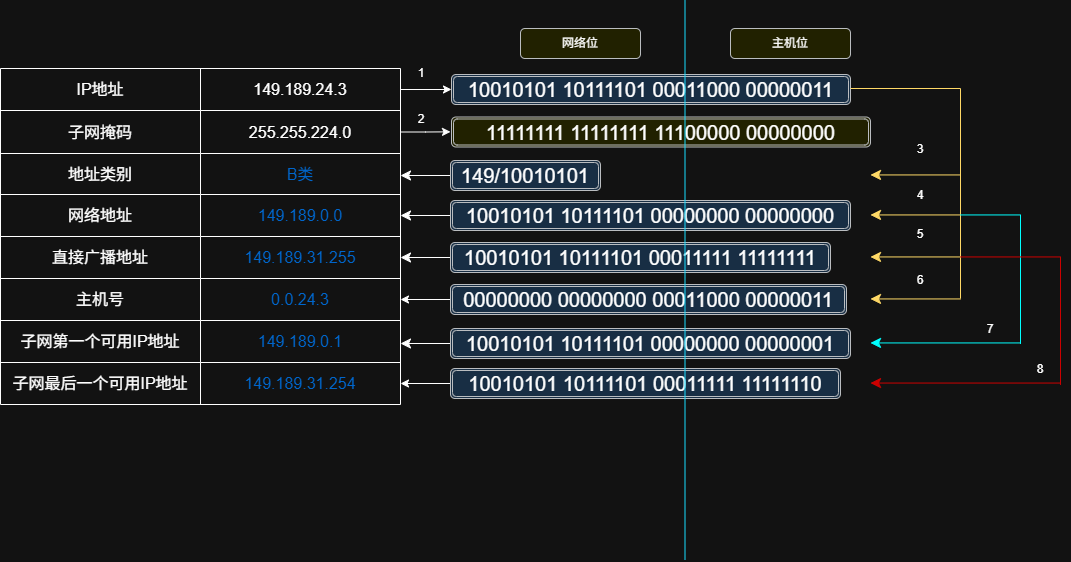

The diagram above was exported from draw.io. Its source (the exported page's mxGraphModel, read from the mxfile embedded in the PNG):
<mxGraphModel dx="1119" dy="664" grid="1" gridSize="10" guides="1" tooltips="1" connect="1" arrows="1" fold="1" page="1" pageScale="1" pageWidth="827" pageHeight="1169" math="0" shadow="0">
  <root>
    <mxCell id="0" />
    <mxCell id="1" parent="0" />
    <mxCell id="YQKZysJPsCg_-pNeQyfh-10" parent="1" style="text;html=1;whiteSpace=wrap;strokeColor=none;fillColor=none;align=center;verticalAlign=middle;rounded=0;" value="3" vertex="1">
      <mxGeometry height="30" width="60" x="1130" y="206" as="geometry" />
    </mxCell>
    <mxCell id="YQKZysJPsCg_-pNeQyfh-11" parent="1" style="text;html=1;whiteSpace=wrap;strokeColor=none;fillColor=none;align=center;verticalAlign=middle;rounded=0;" value="4" vertex="1">
      <mxGeometry height="30" width="60" x="1130" y="252" as="geometry" />
    </mxCell>
    <mxCell id="YQKZysJPsCg_-pNeQyfh-12" parent="1" style="text;html=1;whiteSpace=wrap;strokeColor=none;fillColor=none;align=center;verticalAlign=middle;rounded=0;" value="5" vertex="1">
      <mxGeometry height="30" width="60" x="1130" y="291" as="geometry" />
    </mxCell>
    <mxCell id="YQKZysJPsCg_-pNeQyfh-13" parent="1" style="text;html=1;whiteSpace=wrap;strokeColor=none;fillColor=none;align=center;verticalAlign=middle;rounded=0;" value="6" vertex="1">
      <mxGeometry height="30" width="60" x="1130" y="337" as="geometry" />
    </mxCell>
    <mxCell id="ZWDKW5eMMLbrtgz8udcF-14" parent="1" style="shape=table;startSize=0;container=1;collapsible=0;childLayout=tableLayout;fontSize=16;" value="" vertex="1">
      <mxGeometry height="336" width="400" x="240" y="140" as="geometry" />
    </mxCell>
    <mxCell id="ZWDKW5eMMLbrtgz8udcF-15" parent="ZWDKW5eMMLbrtgz8udcF-14" style="shape=tableRow;horizontal=0;startSize=0;swimlaneHead=0;swimlaneBody=0;strokeColor=inherit;top=0;left=0;bottom=0;right=0;collapsible=0;dropTarget=0;fillColor=none;points=[[0,0.5],[1,0.5]];portConstraint=eastwest;fontSize=16;" value="" vertex="1">
      <mxGeometry height="42" width="400" as="geometry" />
    </mxCell>
    <mxCell id="ZWDKW5eMMLbrtgz8udcF-16" parent="ZWDKW5eMMLbrtgz8udcF-15" style="shape=partialRectangle;html=1;whiteSpace=wrap;connectable=0;strokeColor=inherit;overflow=hidden;fillColor=none;top=0;left=0;bottom=0;right=0;pointerEvents=1;fontSize=16;" value="IP地址" vertex="1">
      <mxGeometry height="42" width="200" as="geometry">
        <mxRectangle height="42" width="200" as="alternateBounds" />
      </mxGeometry>
    </mxCell>
    <mxCell id="ZWDKW5eMMLbrtgz8udcF-17" parent="ZWDKW5eMMLbrtgz8udcF-15" style="shape=partialRectangle;html=1;whiteSpace=wrap;connectable=0;strokeColor=inherit;overflow=hidden;fillColor=none;top=0;left=0;bottom=0;right=0;pointerEvents=1;fontSize=16;fontColor=light-dark(#000000,#FFFFFF);" value="&lt;font style=&quot;&quot;&gt;149.189.24.3&lt;/font&gt;" vertex="1">
      <mxGeometry height="42" width="200" x="200" as="geometry">
        <mxRectangle height="42" width="200" as="alternateBounds" />
      </mxGeometry>
    </mxCell>
    <mxCell id="ZWDKW5eMMLbrtgz8udcF-19" parent="ZWDKW5eMMLbrtgz8udcF-14" style="shape=tableRow;horizontal=0;startSize=0;swimlaneHead=0;swimlaneBody=0;strokeColor=inherit;top=0;left=0;bottom=0;right=0;collapsible=0;dropTarget=0;fillColor=none;points=[[0,0.5],[1,0.5]];portConstraint=eastwest;fontSize=16;" value="" vertex="1">
      <mxGeometry height="43" width="400" y="42" as="geometry" />
    </mxCell>
    <mxCell id="ZWDKW5eMMLbrtgz8udcF-20" parent="ZWDKW5eMMLbrtgz8udcF-19" style="shape=partialRectangle;html=1;whiteSpace=wrap;connectable=0;strokeColor=inherit;overflow=hidden;fillColor=none;top=0;left=0;bottom=0;right=0;pointerEvents=1;fontSize=16;" value="子网掩码" vertex="1">
      <mxGeometry height="43" width="200" as="geometry">
        <mxRectangle height="43" width="200" as="alternateBounds" />
      </mxGeometry>
    </mxCell>
    <mxCell id="ZWDKW5eMMLbrtgz8udcF-21" parent="ZWDKW5eMMLbrtgz8udcF-19" style="shape=partialRectangle;html=1;whiteSpace=wrap;connectable=0;strokeColor=inherit;overflow=hidden;fillColor=none;top=0;left=0;bottom=0;right=0;pointerEvents=1;fontSize=16;fontColor=light-dark(#000000,#FFFFFF);" value="&lt;font style=&quot;&quot;&gt;255.255.224.0&lt;/font&gt;" vertex="1">
      <mxGeometry height="43" width="200" x="200" as="geometry">
        <mxRectangle height="43" width="200" as="alternateBounds" />
      </mxGeometry>
    </mxCell>
    <mxCell id="ZWDKW5eMMLbrtgz8udcF-23" parent="ZWDKW5eMMLbrtgz8udcF-14" style="shape=tableRow;horizontal=0;startSize=0;swimlaneHead=0;swimlaneBody=0;strokeColor=inherit;top=0;left=0;bottom=0;right=0;collapsible=0;dropTarget=0;fillColor=none;points=[[0,0.5],[1,0.5]];portConstraint=eastwest;fontSize=16;" value="" vertex="1">
      <mxGeometry height="41" width="400" y="85" as="geometry" />
    </mxCell>
    <mxCell id="ZWDKW5eMMLbrtgz8udcF-24" parent="ZWDKW5eMMLbrtgz8udcF-23" style="shape=partialRectangle;html=1;whiteSpace=wrap;connectable=0;strokeColor=inherit;overflow=hidden;fillColor=none;top=0;left=0;bottom=0;right=0;pointerEvents=1;fontSize=16;" value="地址类别" vertex="1">
      <mxGeometry height="41" width="200" as="geometry">
        <mxRectangle height="41" width="200" as="alternateBounds" />
      </mxGeometry>
    </mxCell>
    <mxCell id="ZWDKW5eMMLbrtgz8udcF-25" parent="ZWDKW5eMMLbrtgz8udcF-23" style="shape=partialRectangle;html=1;whiteSpace=wrap;connectable=0;strokeColor=inherit;overflow=hidden;fillColor=none;top=0;left=0;bottom=0;right=0;pointerEvents=1;fontSize=16;fontColor=light-dark(#000000,#0066CC);" value="B类" vertex="1">
      <mxGeometry height="41" width="200" x="200" as="geometry">
        <mxRectangle height="41" width="200" as="alternateBounds" />
      </mxGeometry>
    </mxCell>
    <mxCell id="ZWDKW5eMMLbrtgz8udcF-27" parent="ZWDKW5eMMLbrtgz8udcF-14" style="shape=tableRow;horizontal=0;startSize=0;swimlaneHead=0;swimlaneBody=0;strokeColor=inherit;top=0;left=0;bottom=0;right=0;collapsible=0;dropTarget=0;fillColor=none;points=[[0,0.5],[1,0.5]];portConstraint=eastwest;fontSize=16;" vertex="1">
      <mxGeometry height="42" width="400" y="126" as="geometry" />
    </mxCell>
    <mxCell id="ZWDKW5eMMLbrtgz8udcF-28" parent="ZWDKW5eMMLbrtgz8udcF-27" style="shape=partialRectangle;html=1;whiteSpace=wrap;connectable=0;strokeColor=inherit;overflow=hidden;fillColor=none;top=0;left=0;bottom=0;right=0;pointerEvents=1;fontSize=16;" value="网络地址" vertex="1">
      <mxGeometry height="42" width="200" as="geometry">
        <mxRectangle height="42" width="200" as="alternateBounds" />
      </mxGeometry>
    </mxCell>
    <mxCell id="ZWDKW5eMMLbrtgz8udcF-29" parent="ZWDKW5eMMLbrtgz8udcF-27" style="shape=partialRectangle;html=1;whiteSpace=wrap;connectable=0;strokeColor=inherit;overflow=hidden;fillColor=none;top=0;left=0;bottom=0;right=0;pointerEvents=1;fontSize=16;fontColor=light-dark(#000000,#0066CC);" value="149.189.0.0" vertex="1">
      <mxGeometry height="42" width="200" x="200" as="geometry">
        <mxRectangle height="42" width="200" as="alternateBounds" />
      </mxGeometry>
    </mxCell>
    <mxCell id="ZWDKW5eMMLbrtgz8udcF-30" parent="ZWDKW5eMMLbrtgz8udcF-14" style="shape=tableRow;horizontal=0;startSize=0;swimlaneHead=0;swimlaneBody=0;strokeColor=inherit;top=0;left=0;bottom=0;right=0;collapsible=0;dropTarget=0;fillColor=none;points=[[0,0.5],[1,0.5]];portConstraint=eastwest;fontSize=16;" vertex="1">
      <mxGeometry height="42" width="400" y="168" as="geometry" />
    </mxCell>
    <mxCell id="ZWDKW5eMMLbrtgz8udcF-31" parent="ZWDKW5eMMLbrtgz8udcF-30" style="shape=partialRectangle;html=1;whiteSpace=wrap;connectable=0;strokeColor=inherit;overflow=hidden;fillColor=none;top=0;left=0;bottom=0;right=0;pointerEvents=1;fontSize=16;" value="直接广播地址" vertex="1">
      <mxGeometry height="42" width="200" as="geometry">
        <mxRectangle height="42" width="200" as="alternateBounds" />
      </mxGeometry>
    </mxCell>
    <mxCell id="ZWDKW5eMMLbrtgz8udcF-32" parent="ZWDKW5eMMLbrtgz8udcF-30" style="shape=partialRectangle;html=1;whiteSpace=wrap;connectable=0;strokeColor=inherit;overflow=hidden;fillColor=none;top=0;left=0;bottom=0;right=0;pointerEvents=1;fontSize=16;fontColor=light-dark(#000000,#0066CC);" value="149.189.31.255" vertex="1">
      <mxGeometry height="42" width="200" x="200" as="geometry">
        <mxRectangle height="42" width="200" as="alternateBounds" />
      </mxGeometry>
    </mxCell>
    <mxCell id="ZWDKW5eMMLbrtgz8udcF-71" parent="ZWDKW5eMMLbrtgz8udcF-14" style="shape=tableRow;horizontal=0;startSize=0;swimlaneHead=0;swimlaneBody=0;strokeColor=inherit;top=0;left=0;bottom=0;right=0;collapsible=0;dropTarget=0;fillColor=none;points=[[0,0.5],[1,0.5]];portConstraint=eastwest;fontSize=16;" vertex="1">
      <mxGeometry height="42" width="400" y="210" as="geometry" />
    </mxCell>
    <mxCell id="ZWDKW5eMMLbrtgz8udcF-72" parent="ZWDKW5eMMLbrtgz8udcF-71" style="shape=partialRectangle;html=1;whiteSpace=wrap;connectable=0;strokeColor=inherit;overflow=hidden;fillColor=none;top=0;left=0;bottom=0;right=0;pointerEvents=1;fontSize=16;" value="主机号" vertex="1">
      <mxGeometry height="42" width="200" as="geometry">
        <mxRectangle height="42" width="200" as="alternateBounds" />
      </mxGeometry>
    </mxCell>
    <mxCell id="ZWDKW5eMMLbrtgz8udcF-73" parent="ZWDKW5eMMLbrtgz8udcF-71" style="shape=partialRectangle;html=1;whiteSpace=wrap;connectable=0;strokeColor=inherit;overflow=hidden;fillColor=none;top=0;left=0;bottom=0;right=0;pointerEvents=1;fontSize=16;fontColor=light-dark(#000000,#0066CC);" value="&lt;font style=&quot;&quot;&gt;0.0.24.3&lt;/font&gt;" vertex="1">
      <mxGeometry height="42" width="200" x="200" as="geometry">
        <mxRectangle height="42" width="200" as="alternateBounds" />
      </mxGeometry>
    </mxCell>
    <mxCell id="ZWDKW5eMMLbrtgz8udcF-33" parent="ZWDKW5eMMLbrtgz8udcF-14" style="shape=tableRow;horizontal=0;startSize=0;swimlaneHead=0;swimlaneBody=0;strokeColor=inherit;top=0;left=0;bottom=0;right=0;collapsible=0;dropTarget=0;fillColor=none;points=[[0,0.5],[1,0.5]];portConstraint=eastwest;fontSize=16;" vertex="1">
      <mxGeometry height="42" width="400" y="252" as="geometry" />
    </mxCell>
    <mxCell id="ZWDKW5eMMLbrtgz8udcF-34" parent="ZWDKW5eMMLbrtgz8udcF-33" style="shape=partialRectangle;html=1;whiteSpace=wrap;connectable=0;strokeColor=inherit;overflow=hidden;fillColor=none;top=0;left=0;bottom=0;right=0;pointerEvents=1;fontSize=16;" value="子网第一个可用IP地址" vertex="1">
      <mxGeometry height="42" width="200" as="geometry">
        <mxRectangle height="42" width="200" as="alternateBounds" />
      </mxGeometry>
    </mxCell>
    <mxCell id="ZWDKW5eMMLbrtgz8udcF-35" parent="ZWDKW5eMMLbrtgz8udcF-33" style="shape=partialRectangle;html=1;whiteSpace=wrap;connectable=0;strokeColor=inherit;overflow=hidden;fillColor=none;top=0;left=0;bottom=0;right=0;pointerEvents=1;fontSize=16;fontColor=light-dark(#000000,#0066CC);" value="149.189.0.1" vertex="1">
      <mxGeometry height="42" width="200" x="200" as="geometry">
        <mxRectangle height="42" width="200" as="alternateBounds" />
      </mxGeometry>
    </mxCell>
    <mxCell id="ZWDKW5eMMLbrtgz8udcF-36" parent="ZWDKW5eMMLbrtgz8udcF-14" style="shape=tableRow;horizontal=0;startSize=0;swimlaneHead=0;swimlaneBody=0;strokeColor=inherit;top=0;left=0;bottom=0;right=0;collapsible=0;dropTarget=0;fillColor=none;points=[[0,0.5],[1,0.5]];portConstraint=eastwest;fontSize=16;" vertex="1">
      <mxGeometry height="42" width="400" y="294" as="geometry" />
    </mxCell>
    <mxCell id="ZWDKW5eMMLbrtgz8udcF-37" parent="ZWDKW5eMMLbrtgz8udcF-36" style="shape=partialRectangle;html=1;whiteSpace=wrap;connectable=0;strokeColor=inherit;overflow=hidden;fillColor=none;top=0;left=0;bottom=0;right=0;pointerEvents=1;fontSize=16;" value="子网最后一个可用IP地址" vertex="1">
      <mxGeometry height="42" width="200" as="geometry">
        <mxRectangle height="42" width="200" as="alternateBounds" />
      </mxGeometry>
    </mxCell>
    <mxCell id="ZWDKW5eMMLbrtgz8udcF-38" parent="ZWDKW5eMMLbrtgz8udcF-36" style="shape=partialRectangle;html=1;whiteSpace=wrap;connectable=0;strokeColor=inherit;overflow=hidden;fillColor=none;top=0;left=0;bottom=0;right=0;pointerEvents=1;fontSize=16;fontColor=light-dark(#000000,#0066CC);" value="&lt;font style=&quot;background-color: light-dark(#ffffff, var(--ge-dark-color, #121212));&quot;&gt;149.189.31.254&lt;/font&gt;" vertex="1">
      <mxGeometry height="42" width="200" x="200" as="geometry">
        <mxRectangle height="42" width="200" as="alternateBounds" />
      </mxGeometry>
    </mxCell>
    <mxCell id="ZWDKW5eMMLbrtgz8udcF-44" parent="1" style="shape=ext;double=1;rounded=1;whiteSpace=wrap;html=1;fillColor=#ffff88;strokeColor=#36393d;" value="&lt;font style=&quot;font-size: 20px;&quot;&gt;11111111 11111111 11100000 00000000&lt;/font&gt;" vertex="1">
      <mxGeometry height="30" width="419" x="691" y="188.5" as="geometry" />
    </mxCell>
    <mxCell id="ZWDKW5eMMLbrtgz8udcF-51" parent="1" style="shape=ext;double=1;rounded=1;whiteSpace=wrap;html=1;fillColor=#cce5ff;strokeColor=#36393d;" value="&lt;font style=&quot;font-size: 20px;&quot;&gt;10010101 10111101 00011000 00000011&lt;/font&gt;" vertex="1">
      <mxGeometry height="30" width="399" x="691" y="146" as="geometry" />
    </mxCell>
    <mxCell id="ZWDKW5eMMLbrtgz8udcF-61" edge="1" parent="1" source="ZWDKW5eMMLbrtgz8udcF-58" style="edgeStyle=none;curved=1;rounded=0;orthogonalLoop=1;jettySize=auto;html=1;exitX=0;exitY=0.5;exitDx=0;exitDy=0;entryX=1;entryY=0.5;entryDx=0;entryDy=0;fontSize=12;startSize=8;endSize=8;" target="ZWDKW5eMMLbrtgz8udcF-27">
      <mxGeometry relative="1" as="geometry" />
    </mxCell>
    <mxCell id="ZWDKW5eMMLbrtgz8udcF-58" parent="1" style="shape=ext;double=1;rounded=1;whiteSpace=wrap;html=1;fillColor=#cce5ff;strokeColor=#36393d;" value="&lt;span style=&quot;font-size: 20px;&quot;&gt;10010101 10111101 00000000 00000000&lt;/span&gt;" vertex="1">
      <mxGeometry height="30" width="400" x="690" y="272" as="geometry" />
    </mxCell>
    <mxCell id="ZWDKW5eMMLbrtgz8udcF-59" parent="1" style="rounded=1;whiteSpace=wrap;html=1;fillColor=#ffff88;strokeColor=#36393d;" value="网络位" vertex="1">
      <mxGeometry height="30" width="120" x="760" y="100" as="geometry" />
    </mxCell>
    <mxCell id="ZWDKW5eMMLbrtgz8udcF-60" parent="1" style="rounded=1;whiteSpace=wrap;html=1;fillColor=#ffff88;strokeColor=#36393d;" value="主机位" vertex="1">
      <mxGeometry height="30" width="120" x="970" y="100" as="geometry" />
    </mxCell>
    <mxCell id="ZWDKW5eMMLbrtgz8udcF-68" edge="1" parent="1" source="ZWDKW5eMMLbrtgz8udcF-69" style="edgeStyle=none;curved=1;rounded=0;orthogonalLoop=1;jettySize=auto;html=1;exitX=0;exitY=0.5;exitDx=0;exitDy=0;entryX=1;entryY=0.5;entryDx=0;entryDy=0;fontSize=12;startSize=8;endSize=8;">
      <mxGeometry relative="1" as="geometry">
        <mxPoint x="640" y="329" as="targetPoint" />
      </mxGeometry>
    </mxCell>
    <mxCell id="ZWDKW5eMMLbrtgz8udcF-69" parent="1" style="shape=ext;double=1;rounded=1;whiteSpace=wrap;html=1;fillColor=#cce5ff;strokeColor=#36393d;" value="&lt;span style=&quot;font-size: 20px;&quot;&gt;10010101 10111101 00011111 11111111&lt;/span&gt;" vertex="1">
      <mxGeometry height="30" width="380" x="690" y="314" as="geometry" />
    </mxCell>
    <mxCell id="YQKZysJPsCg_-pNeQyfh-25" edge="1" parent="1" source="ZWDKW5eMMLbrtgz8udcF-78" style="edgeStyle=orthogonalEdgeStyle;rounded=0;orthogonalLoop=1;jettySize=auto;html=1;exitX=0;exitY=0.5;exitDx=0;exitDy=0;entryX=1;entryY=0.5;entryDx=0;entryDy=0;" target="ZWDKW5eMMLbrtgz8udcF-71">
      <mxGeometry relative="1" as="geometry" />
    </mxCell>
    <mxCell id="ZWDKW5eMMLbrtgz8udcF-78" parent="1" style="shape=ext;double=1;rounded=1;whiteSpace=wrap;html=1;fillColor=#cce5ff;strokeColor=#36393d;" value="&lt;span style=&quot;font-size: 20px;&quot;&gt;00000000 00000000 00011000 00000011&lt;/span&gt;" vertex="1">
      <mxGeometry height="30" width="396" x="690" y="356" as="geometry" />
    </mxCell>
    <mxCell id="ZWDKW5eMMLbrtgz8udcF-67" parent="1" style="text;html=1;whiteSpace=wrap;strokeColor=none;fillColor=none;align=center;verticalAlign=middle;rounded=0;" value="1" vertex="1">
      <mxGeometry height="30" width="60" x="631" y="130" as="geometry" />
    </mxCell>
    <mxCell id="ZWDKW5eMMLbrtgz8udcF-79" parent="1" style="text;html=1;whiteSpace=wrap;strokeColor=none;fillColor=none;align=center;verticalAlign=middle;rounded=0;" value="2" vertex="1">
      <mxGeometry height="30" width="60" x="631" y="176" as="geometry" />
    </mxCell>
    <mxCell id="ZWDKW5eMMLbrtgz8udcF-102" edge="1" parent="1" source="ZWDKW5eMMLbrtgz8udcF-103" style="edgeStyle=none;curved=1;rounded=0;orthogonalLoop=1;jettySize=auto;html=1;exitX=0;exitY=0.5;exitDx=0;exitDy=0;entryX=1;entryY=0.5;entryDx=0;entryDy=0;fontSize=12;startSize=8;endSize=8;">
      <mxGeometry relative="1" as="geometry">
        <mxPoint x="640" y="247" as="targetPoint" />
      </mxGeometry>
    </mxCell>
    <mxCell id="ZWDKW5eMMLbrtgz8udcF-103" parent="1" style="shape=ext;double=1;rounded=1;whiteSpace=wrap;html=1;fillColor=#cce5ff;strokeColor=#36393d;" value="&lt;font style=&quot;font-size: 20px;&quot;&gt;149/10010101&lt;/font&gt;" vertex="1">
      <mxGeometry height="30" width="150" x="690" y="232" as="geometry" />
    </mxCell>
    <mxCell id="ZWDKW5eMMLbrtgz8udcF-107" edge="1" parent="1" source="ZWDKW5eMMLbrtgz8udcF-108" style="edgeStyle=none;curved=1;rounded=0;orthogonalLoop=1;jettySize=auto;html=1;exitX=0;exitY=0.5;exitDx=0;exitDy=0;entryX=1;entryY=0.5;entryDx=0;entryDy=0;fontSize=12;startSize=8;endSize=8;">
      <mxGeometry relative="1" as="geometry">
        <mxPoint x="640" y="415" as="targetPoint" />
      </mxGeometry>
    </mxCell>
    <mxCell id="ZWDKW5eMMLbrtgz8udcF-108" parent="1" style="shape=ext;double=1;rounded=1;whiteSpace=wrap;html=1;fillColor=#cce5ff;strokeColor=#36393d;" value="&lt;span style=&quot;font-size: 20px;&quot;&gt;10010101 10111101 00000000 00000001&lt;/span&gt;" vertex="1">
      <mxGeometry height="30" width="400" x="690" y="400" as="geometry" />
    </mxCell>
    <mxCell id="YQKZysJPsCg_-pNeQyfh-24" edge="1" parent="1" source="ZWDKW5eMMLbrtgz8udcF-109" style="edgeStyle=orthogonalEdgeStyle;rounded=0;orthogonalLoop=1;jettySize=auto;html=1;exitX=0;exitY=0.5;exitDx=0;exitDy=0;entryX=1;entryY=0.5;entryDx=0;entryDy=0;" target="ZWDKW5eMMLbrtgz8udcF-36">
      <mxGeometry relative="1" as="geometry" />
    </mxCell>
    <mxCell id="ZWDKW5eMMLbrtgz8udcF-109" parent="1" style="shape=ext;double=1;rounded=1;whiteSpace=wrap;html=1;fillColor=#cce5ff;strokeColor=#36393d;" value="&lt;span style=&quot;font-size: 20px;&quot;&gt;10010101 10111101 00011111 11111110&lt;/span&gt;" vertex="1">
      <mxGeometry height="30" width="390" x="690" y="440" as="geometry" />
    </mxCell>
    <mxCell id="ZWDKW5eMMLbrtgz8udcF-45" parent="1" style="line;strokeWidth=2;direction=south;html=1;opacity=50;strokeColor=light-dark(#000000,#17DDFF);" value="" vertex="1">
      <mxGeometry height="560" width="10" x="920" y="72" as="geometry" />
    </mxCell>
    <mxCell id="YQKZysJPsCg_-pNeQyfh-1" edge="1" parent="1" source="ZWDKW5eMMLbrtgz8udcF-15" style="edgeStyle=orthogonalEdgeStyle;rounded=0;orthogonalLoop=1;jettySize=auto;html=1;exitX=1;exitY=0.5;exitDx=0;exitDy=0;entryX=0;entryY=0.5;entryDx=0;entryDy=0;" target="ZWDKW5eMMLbrtgz8udcF-51">
      <mxGeometry relative="1" as="geometry" />
    </mxCell>
    <mxCell id="YQKZysJPsCg_-pNeQyfh-2" edge="1" parent="1" source="ZWDKW5eMMLbrtgz8udcF-19" style="edgeStyle=orthogonalEdgeStyle;rounded=0;orthogonalLoop=1;jettySize=auto;html=1;exitX=1;exitY=0.5;exitDx=0;exitDy=0;">
      <mxGeometry relative="1" as="geometry">
        <mxPoint x="690.0000000000002" y="203.33333333333326" as="targetPoint" />
      </mxGeometry>
    </mxCell>
    <mxCell id="YQKZysJPsCg_-pNeQyfh-3" parent="1" style="shape=partialRectangle;whiteSpace=wrap;html=1;bottom=0;right=0;fillColor=none;direction=south;strokeColor=light-dark(#000000,#FFD966);" value="" vertex="1">
      <mxGeometry height="210" width="110" x="1090" y="160" as="geometry" />
    </mxCell>
    <mxCell id="YQKZysJPsCg_-pNeQyfh-5" edge="1" parent="1" style="edgeStyle=none;curved=1;rounded=0;orthogonalLoop=1;jettySize=auto;html=1;exitX=0;exitY=0.5;exitDx=0;exitDy=0;entryX=1;entryY=0.5;entryDx=0;entryDy=0;fontSize=12;startSize=8;endSize=8;strokeColor=light-dark(#000000,#FFD966);">
      <mxGeometry relative="1" as="geometry">
        <mxPoint x="1200" y="246.44" as="sourcePoint" />
        <mxPoint x="1110" y="246.44" as="targetPoint" />
      </mxGeometry>
    </mxCell>
    <mxCell id="YQKZysJPsCg_-pNeQyfh-6" edge="1" parent="1" style="edgeStyle=none;curved=1;rounded=0;orthogonalLoop=1;jettySize=auto;html=1;exitX=0;exitY=0.5;exitDx=0;exitDy=0;entryX=1;entryY=0.5;entryDx=0;entryDy=0;fontSize=12;startSize=8;endSize=8;strokeColor=light-dark(#000000,#FFD966);">
      <mxGeometry relative="1" as="geometry">
        <mxPoint x="1200" y="286.44" as="sourcePoint" />
        <mxPoint x="1110" y="286.44" as="targetPoint" />
      </mxGeometry>
    </mxCell>
    <mxCell id="YQKZysJPsCg_-pNeQyfh-7" edge="1" parent="1" style="edgeStyle=none;curved=1;rounded=0;orthogonalLoop=1;jettySize=auto;html=1;exitX=0;exitY=0.5;exitDx=0;exitDy=0;entryX=1;entryY=0.5;entryDx=0;entryDy=0;fontSize=12;startSize=8;endSize=8;strokeColor=light-dark(#000000,#FFD966);">
      <mxGeometry relative="1" as="geometry">
        <mxPoint x="1200" y="328.44" as="sourcePoint" />
        <mxPoint x="1110" y="328.44" as="targetPoint" />
      </mxGeometry>
    </mxCell>
    <mxCell id="YQKZysJPsCg_-pNeQyfh-8" edge="1" parent="1" style="edgeStyle=none;curved=1;rounded=0;orthogonalLoop=1;jettySize=auto;html=1;exitX=0;exitY=0.5;exitDx=0;exitDy=0;entryX=1;entryY=0.5;entryDx=0;entryDy=0;fontSize=12;startSize=8;endSize=8;strokeColor=light-dark(#000000,#FFD966);">
      <mxGeometry relative="1" as="geometry">
        <mxPoint x="1200" y="370.44" as="sourcePoint" />
        <mxPoint x="1110" y="370.44" as="targetPoint" />
      </mxGeometry>
    </mxCell>
    <mxCell id="YQKZysJPsCg_-pNeQyfh-17" parent="1" style="shape=partialRectangle;whiteSpace=wrap;html=1;bottom=0;right=0;fillColor=none;direction=south;strokeColor=light-dark(#000000,#00FFFF);" value="" vertex="1">
      <mxGeometry height="129" width="60" x="1200" y="286.44" as="geometry" />
    </mxCell>
    <mxCell id="YQKZysJPsCg_-pNeQyfh-18" edge="1" parent="1" style="edgeStyle=none;curved=1;rounded=0;orthogonalLoop=1;jettySize=auto;html=1;exitX=1;exitY=0;exitDx=0;exitDy=0;entryX=1;entryY=0.5;entryDx=0;entryDy=0;fontSize=12;startSize=8;endSize=8;strokeColor=light-dark(#000000,#00FFFF);">
      <mxGeometry relative="1" as="geometry">
        <mxPoint x="1260" y="414.44" as="sourcePoint" />
        <mxPoint x="1110" y="414.44" as="targetPoint" />
      </mxGeometry>
    </mxCell>
    <mxCell id="YQKZysJPsCg_-pNeQyfh-19" parent="1" style="text;html=1;whiteSpace=wrap;strokeColor=none;fillColor=none;align=center;verticalAlign=middle;rounded=0;" value="7" vertex="1">
      <mxGeometry height="30" width="60" x="1200" y="386" as="geometry" />
    </mxCell>
    <mxCell id="YQKZysJPsCg_-pNeQyfh-20" parent="1" style="shape=partialRectangle;whiteSpace=wrap;html=1;bottom=0;right=0;fillColor=none;direction=south;strokeColor=light-dark(#000000,#CC0000);" value="" vertex="1">
      <mxGeometry height="128" width="100" x="1200" y="328.44" as="geometry" />
    </mxCell>
    <mxCell id="YQKZysJPsCg_-pNeQyfh-21" edge="1" parent="1" style="edgeStyle=none;curved=1;rounded=0;orthogonalLoop=1;jettySize=auto;html=1;exitX=1;exitY=0;exitDx=0;exitDy=0;entryX=1;entryY=0.5;entryDx=0;entryDy=0;fontSize=12;startSize=8;endSize=8;strokeColor=light-dark(#000000,#CC0000);">
      <mxGeometry relative="1" as="geometry">
        <mxPoint x="1300" y="454.55" as="sourcePoint" />
        <mxPoint x="1110" y="454.55" as="targetPoint" />
      </mxGeometry>
    </mxCell>
    <mxCell id="YQKZysJPsCg_-pNeQyfh-22" parent="1" style="text;html=1;whiteSpace=wrap;strokeColor=none;fillColor=none;align=center;verticalAlign=middle;rounded=0;" value="8" vertex="1">
      <mxGeometry height="30" width="60" x="1250" y="426.44" as="geometry" />
    </mxCell>
  </root>
</mxGraphModel>